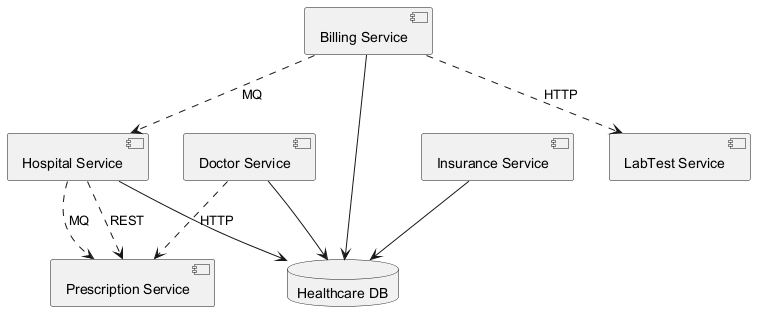

The diagram above was rendered by PlantUML. Its source (embedded in the PNG):
@startuml

component "Hospital Service" as C_HospitalService
component "LabTest Service" as C_LabTestService
component "Prescription Service" as C_PrescriptionService
component "Billing Service" as C_BillingService
component "Doctor Service" as C_DoctorService
component "Insurance Service" as C_InsuranceService
database "Healthcare DB" as DB_healthcare
C_HospitalService --> DB_healthcare
C_BillingService --> DB_healthcare
C_DoctorService --> DB_healthcare
C_InsuranceService --> DB_healthcare
C_BillingService ..> C_LabTestService : HTTP
C_DoctorService ..> C_PrescriptionService : HTTP
C_BillingService ..> C_HospitalService : MQ
C_HospitalService ..> C_PrescriptionService : MQ
C_HospitalService ..> C_PrescriptionService : REST
@enduml